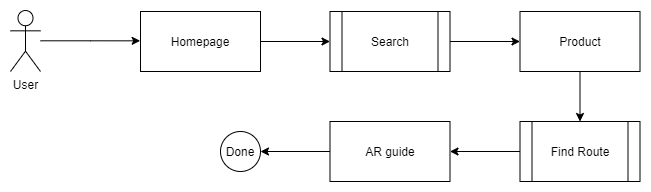

The diagram above was exported from draw.io. Its source (the exported page's mxGraphModel, read from the mxfile embedded in the PNG):
<mxGraphModel dx="827" dy="483" grid="1" gridSize="10" guides="1" tooltips="1" connect="1" arrows="1" fold="1" page="1" pageScale="1" pageWidth="850" pageHeight="1100" math="0" shadow="0">
  <root>
    <mxCell id="0" />
    <mxCell id="1" parent="0" />
    <mxCell id="nsjgW2Z3vqr5g4nwQmN_-1" style="edgeStyle=orthogonalEdgeStyle;rounded=0;orthogonalLoop=1;jettySize=auto;html=1;entryX=0;entryY=0.5;entryDx=0;entryDy=0;" edge="1" parent="1" source="nsjgW2Z3vqr5g4nwQmN_-2">
      <mxGeometry relative="1" as="geometry">
        <Array as="points">
          <mxPoint x="210" y="260" />
        </Array>
        <mxPoint x="259.66666666666674" y="259.33333333333337" as="targetPoint" />
      </mxGeometry>
    </mxCell>
    <mxCell id="nsjgW2Z3vqr5g4nwQmN_-2" value="User" style="shape=umlActor;verticalLabelPosition=bottom;labelBackgroundColor=#ffffff;verticalAlign=top;html=1;outlineConnect=0;" vertex="1" parent="1">
      <mxGeometry x="130" y="229" width="30" height="61" as="geometry" />
    </mxCell>
    <mxCell id="nsjgW2Z3vqr5g4nwQmN_-3" style="edgeStyle=orthogonalEdgeStyle;rounded=0;orthogonalLoop=1;jettySize=auto;html=1;entryX=0;entryY=0.5;entryDx=0;entryDy=0;" edge="1" parent="1" source="nsjgW2Z3vqr5g4nwQmN_-4" target="nsjgW2Z3vqr5g4nwQmN_-12">
      <mxGeometry relative="1" as="geometry" />
    </mxCell>
    <mxCell id="nsjgW2Z3vqr5g4nwQmN_-4" value="Search" style="shape=process;whiteSpace=wrap;html=1;backgroundOutline=1;" vertex="1" parent="1">
      <mxGeometry x="449.5" y="230" width="120" height="60" as="geometry" />
    </mxCell>
    <mxCell id="nsjgW2Z3vqr5g4nwQmN_-23" style="edgeStyle=orthogonalEdgeStyle;rounded=0;orthogonalLoop=1;jettySize=auto;html=1;exitX=0;exitY=0.5;exitDx=0;exitDy=0;" edge="1" parent="1" source="nsjgW2Z3vqr5g4nwQmN_-6" target="nsjgW2Z3vqr5g4nwQmN_-14">
      <mxGeometry relative="1" as="geometry" />
    </mxCell>
    <mxCell id="nsjgW2Z3vqr5g4nwQmN_-6" value="Find Route" style="shape=process;whiteSpace=wrap;html=1;backgroundOutline=1;" vertex="1" parent="1">
      <mxGeometry x="639.5" y="340" width="120" height="60" as="geometry" />
    </mxCell>
    <mxCell id="nsjgW2Z3vqr5g4nwQmN_-22" style="edgeStyle=orthogonalEdgeStyle;rounded=0;orthogonalLoop=1;jettySize=auto;html=1;exitX=0.5;exitY=1;exitDx=0;exitDy=0;entryX=0.5;entryY=0;entryDx=0;entryDy=0;" edge="1" parent="1" source="nsjgW2Z3vqr5g4nwQmN_-12" target="nsjgW2Z3vqr5g4nwQmN_-6">
      <mxGeometry relative="1" as="geometry" />
    </mxCell>
    <mxCell id="nsjgW2Z3vqr5g4nwQmN_-12" value="Product" style="rounded=0;whiteSpace=wrap;html=1;" vertex="1" parent="1">
      <mxGeometry x="639.5" y="230" width="120" height="60" as="geometry" />
    </mxCell>
    <mxCell id="nsjgW2Z3vqr5g4nwQmN_-24" style="edgeStyle=orthogonalEdgeStyle;rounded=0;orthogonalLoop=1;jettySize=auto;html=1;exitX=0;exitY=0.5;exitDx=0;exitDy=0;entryX=1;entryY=0.5;entryDx=0;entryDy=0;" edge="1" parent="1" source="nsjgW2Z3vqr5g4nwQmN_-14" target="nsjgW2Z3vqr5g4nwQmN_-21">
      <mxGeometry relative="1" as="geometry" />
    </mxCell>
    <mxCell id="nsjgW2Z3vqr5g4nwQmN_-14" value="AR guide" style="rounded=0;whiteSpace=wrap;html=1;" vertex="1" parent="1">
      <mxGeometry x="449.5" y="340" width="120" height="60" as="geometry" />
    </mxCell>
    <mxCell id="nsjgW2Z3vqr5g4nwQmN_-18" value="Homepage" style="rounded=0;whiteSpace=wrap;html=1;" vertex="1" parent="1">
      <mxGeometry x="260" y="230" width="120" height="60" as="geometry" />
    </mxCell>
    <mxCell id="nsjgW2Z3vqr5g4nwQmN_-19" style="edgeStyle=orthogonalEdgeStyle;rounded=0;orthogonalLoop=1;jettySize=auto;html=1;entryX=0;entryY=0.5;entryDx=0;entryDy=0;" edge="1" parent="1" target="nsjgW2Z3vqr5g4nwQmN_-4">
      <mxGeometry relative="1" as="geometry">
        <mxPoint x="380" y="260" as="sourcePoint" />
      </mxGeometry>
    </mxCell>
    <mxCell id="nsjgW2Z3vqr5g4nwQmN_-21" value="Done" style="ellipse;whiteSpace=wrap;html=1;aspect=fixed;" vertex="1" parent="1">
      <mxGeometry x="340" y="350" width="40" height="40" as="geometry" />
    </mxCell>
  </root>
</mxGraphModel>